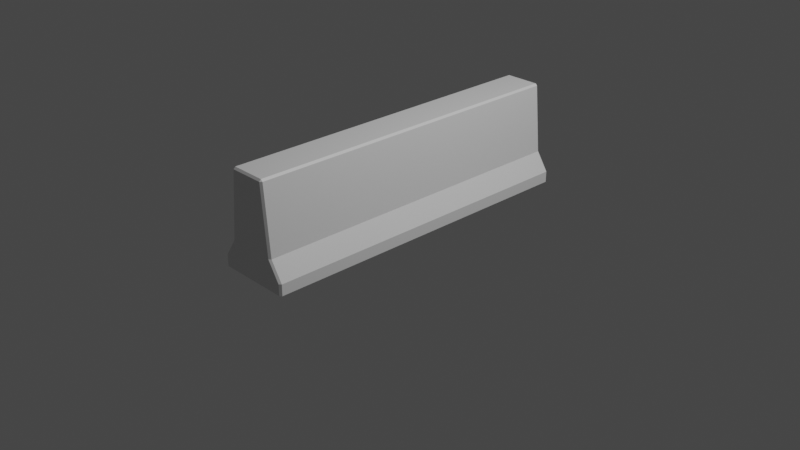 # Source: JBdemo4.blend  (saved by Blender 2.83.20; exported with 4.5.12 LTS)
import bpy
from mathutils import Matrix  # noqa: F401  (used for matrix-valued properties, if any)

bpy.ops.wm.read_factory_settings(use_empty=True)
scene = bpy.context.scene
scene.name = 'Scene'

# ---- collections
col_collection = bpy.data.collections.new('Collection'); scene.collection.children.link(col_collection)
col_main = bpy.data.collections.new('MAIN'); scene.collection.children.link(col_main)
col_main_200 = bpy.data.collections.new('MAIN_200'); col_main.children.link(col_main_200)

# ---- materials (node trees are filled in below, after node groups)
mat_material = bpy.data.materials.new('Material')
mat_material.alpha_threshold = 0.0
mat_material.line_color = (0.0, 0.0, 0.0, 1.0)

# ---- material node trees
mat_material.use_nodes = True; mat_material.node_tree.nodes.clear()
_N = mat_material.node_tree.nodes; _L = mat_material.node_tree.links
n0 = _N.new('ShaderNodeOutputMaterial'); n0.name = 'Material Output'; n0.location = (300, 300)
n1 = _N.new('ShaderNodeBsdfPrincipled'); n1.name = 'Principled BSDF'; n1.location = (10, 300)
n1.distribution = 'GGX'
n1.subsurface_method = 'BURLEY'
n1.inputs[2].default_value = 0.4
n1.inputs[3].default_value = 1.45
n1.inputs[27].default_value = (0.0, 0.0, 0.0, 1.0)
n1.inputs[28].default_value = 1.0
_L.new(n1.outputs[0], n0.inputs[0])
n0.is_active_output = True

# ---- world
world_world = bpy.data.worlds.new('World'); scene.world = world_world
world_world.use_nodes = True; world_world.node_tree.nodes.clear()
_N = world_world.node_tree.nodes; _L = world_world.node_tree.links
n0 = _N.new('ShaderNodeOutputWorld'); n0.name = 'World Output'; n0.location = (300, 300)
n1 = _N.new('ShaderNodeBackground'); n1.name = 'Background'; n1.location = (10, 300)
n1.inputs[0].default_value = (0.05088, 0.05088, 0.05088, 1.0)
_L.new(n1.outputs[0], n0.inputs[0])
n0.is_active_output = True
world_world.color = (0.05088, 0.05088, 0.05088)
world_world.use_sun_shadow = False
world_world.sun_shadow_jitter_overblur = 0.0

# ---- cameras
cam_camera = bpy.data.cameras.new('Camera')
cam_camera.clip_end = 100.0
cam_camera.ortho_scale = 7.314

# ---- lights
light_light = bpy.data.lights.new('Light', 'POINT')
light_light.transmission_factor = 0.0
light_light.energy = 1000.0
light_light.shadow_soft_size = 0.1
light_light.shadow_maximum_resolution = 0.006
light_light.use_absolute_resolution = True

# ---- meshes
me_cube = bpy.data.meshes.new('Cube')
me_cube.from_pydata([(0.0, 1.829, -0.535), (0.0, -1.829, -0.535), (0.0, 1.829, -0.4154), (0.0, -1.829, -0.4154), (0.0, 1.829, -0.2153), (0.0, -1.829, -0.2153), (0.2082, 1.809, 0.5151), (0.1872, 1.829, 0.515), (0.1864, 1.809, 0.535), (0.3854, 1.829, -0.535), (0.4064, 1.809, -0.535), (0.1864, -1.809, 0.535), (0.1872, -1.829, 0.515), (0.2082, -1.809, 0.5151), (0.4064, -1.809, -0.535), (0.3854, -1.829, -0.535), (0.3853, 1.829, -0.4154), (0.4064, 1.809, -0.4154), (0.4064, -1.809, -0.4154), (0.3853, -1.829, -0.4154), (0.2541, 1.829, -0.2153), (0.2752, 1.809, -0.2153), (0.2752, -1.809, -0.2153), (0.2541, -1.829, -0.2153), (-0.2082, 1.809, 0.5151), (-0.1864, 1.809, 0.535), (-0.1872, 1.829, 0.515), (-0.4064, 1.809, -0.535), (-0.3854, 1.829, -0.535), (-0.1864, -1.809, 0.535), (-0.2082, -1.809, 0.5151), (-0.1872, -1.829, 0.515), (-0.3854, -1.829, -0.535), (-0.4064, -1.809, -0.535), (-0.4064, 1.809, -0.4154), (-0.3853, 1.829, -0.4154), (-0.3853, -1.829, -0.4154), (-0.4064, -1.809, -0.4154), (-0.2752, 1.809, -0.2153), (-0.2541, 1.829, -0.2153), (-0.2541, -1.829, -0.2153), (-0.2752, -1.809, -0.2153), (0.0, -1.809, 0.535), (0.0, -1.829, 0.515), (0.0, 1.829, 0.515), (0.0, 1.809, 0.535)], [], [(0, 2, 16, 9), (10, 17, 18, 14), (21, 6, 13, 22), (23, 12, 43, 5), (0, 9, 10, 14, 15, 1), (19, 23, 5, 3), (2, 4, 20, 16), (25, 29, 42, 45), (17, 21, 22, 18), (15, 19, 3, 1), (4, 44, 7, 20), (0, 28, 35, 2), (27, 33, 37, 34), (38, 41, 30, 24), (40, 5, 43, 31), (0, 1, 32, 33, 27, 28), (36, 3, 5, 40), (2, 35, 39, 4), (34, 37, 41, 38), (32, 1, 3, 36), (4, 39, 26, 44), (6, 7, 8), (11, 12, 13), (24, 25, 26), (29, 30, 31), (17, 10, 9, 16), (19, 15, 14, 18), (8, 11, 13, 6), (45, 8, 7, 44), (21, 17, 16, 20), (23, 19, 18, 22), (6, 21, 20, 7), (12, 23, 22, 13), (11, 42, 43, 12), (35, 28, 27, 34), (37, 33, 32, 36), (24, 30, 29, 25), (44, 26, 25, 45), (39, 35, 34, 38), (41, 37, 36, 40), (26, 39, 38, 24), (30, 41, 40, 31), (31, 43, 42, 29), (8, 45, 42, 11)])
_uv = me_cube.uv_layers.new(name='UVMap')
_uv.uv.foreach_set('vector', [0.375, 0.375, 0.4029, 0.375, 0.4029, 0.4935, 0.375, 0.4935, 0.375, 0.5014, 0.4029, 0.5014, 0.4029, 0.7486, 0.375, 0.7486, 0.4497, 0.5014, 0.6203, 0.5014, 0.6203, 0.7486, 0.4497, 0.7486, 0.4497, 0.7596, 0.6203, 0.7624, 0.6203, 0.875, 0.4497, 0.875, 0.25, 0.5, 0.3685, 0.5, 0.375, 0.5014, 0.375, 0.7486, 0.3685, 0.75, 0.25, 0.75, 0.4029, 0.7565, 0.4497, 0.7596, 0.4497, 0.875, 0.4029, 0.875, 0.4029, 0.375, 0.4497, 0.375, 0.4497, 0.4904, 0.4029, 0.4935, 0.6371, 0.5014, 0.6371, 0.7486, 0.75, 0.7486, 0.75, 0.5014, 0.4029, 0.5014, 0.4497, 0.5014, 0.4497, 0.7486, 0.4029, 0.7486, 0.375, 0.7565, 0.4029, 0.7565, 0.4029, 0.875, 0.375, 0.875, 0.4497, 0.375, 0.6203, 0.375, 0.6203, 0.4876, 0.4497, 0.4904, 0.375, 0.375, 0.375, 0.4935, 0.4029, 0.4935, 0.4029, 0.375, 0.375, 0.5014, 0.375, 0.7486, 0.4029, 0.7486, 0.4029, 0.5014, 0.4497, 0.5014, 0.4497, 0.7486, 0.6203, 0.7486, 0.6203, 0.5014, 0.4497, 0.7596, 0.4497, 0.875, 0.6203, 0.875, 0.6203, 0.7624, 0.25, 0.5, 0.25, 0.75, 0.3685, 0.75, 0.375, 0.7486, 0.375, 0.5014, 0.3685, 0.5, 0.4029, 0.7565, 0.4029, 0.875, 0.4497, 0.875, 0.4497, 0.7596, 0.4029, 0.375, 0.4029, 0.4935, 0.4497, 0.4904, 0.4497, 0.375, 0.4029, 0.5014, 0.4029, 0.7486, 0.4497, 0.7486, 0.4497, 0.5014, 0.375, 0.7565, 0.375, 0.875, 0.4029, 0.875, 0.4029, 0.7565, 0.4497, 0.375, 0.4497, 0.4904, 0.6203, 0.4876, 0.6203, 0.375, 0.6203, 0.5014, 0.6208, 0.5, 0.625, 0.5014, 0.6371, 0.7486, 0.6366, 0.75, 0.625, 0.7486, 0.6203, 0.5014, 0.625, 0.5014, 0.6208, 0.5, 0.6371, 0.7486, 0.625, 0.7486, 0.6366, 0.75, 0.4029, 0.5014, 0.375, 0.5014, 0.375, 0.4935, 0.4029, 0.4935, 0.4029, 0.7565, 0.375, 0.7565, 0.375, 0.7486, 0.4029, 0.7486, 0.6371, 0.5014, 0.6371, 0.7486, 0.6203, 0.7486, 0.6203, 0.5014, 0.75, 0.5014, 0.6371, 0.5014, 0.6366, 0.5, 0.75, 0.5, 0.4497, 0.5014, 0.4029, 0.5014, 0.4029, 0.4935, 0.4497, 0.4904, 0.4497, 0.7596, 0.4029, 0.7565, 0.4029, 0.7486, 0.4497, 0.7486, 0.6203, 0.5014, 0.4497, 0.5014, 0.4497, 0.4904, 0.6203, 0.4876, 0.6203, 0.7624, 0.4497, 0.7596, 0.4497, 0.7486, 0.6203, 0.7486, 0.6371, 0.7486, 0.75, 0.7486, 0.75, 0.75, 0.6366, 0.75, 0.4029, 0.4935, 0.375, 0.4935, 0.375, 0.5014, 0.4029, 0.5014, 0.4029, 0.7486, 0.375, 0.7486, 0.375, 0.7565, 0.4029, 0.7565, 0.6203, 0.5014, 0.6203, 0.7486, 0.6371, 0.7486, 0.6371, 0.5014, 0.6203, 0.375, 0.6203, 0.4876, 0.625, 0.4879, 0.625, 0.375, 0.4497, 0.4904, 0.4029, 0.4935, 0.4029, 0.5014, 0.4497, 0.5014, 0.4497, 0.7486, 0.4029, 0.7486, 0.4029, 0.7565, 0.4497, 0.7596, 0.6203, 0.4876, 0.4497, 0.4904, 0.4497, 0.5014, 0.6203, 0.5014, 0.6203, 0.7486, 0.4497, 0.7486, 0.4497, 0.7596, 0.6203, 0.7624, 0.6203, 0.7624, 0.6203, 0.875, 0.625, 0.875, 0.625, 0.7621, 0.6371, 0.5014, 0.75, 0.5014, 0.75, 0.7486, 0.6371, 0.7486])
me_cube.materials.append(mat_material)
me_cube.use_remesh_preserve_volume = False
me_cube.use_remesh_preserve_attributes = False
me_cube.use_mirror_vertex_groups = False
me_cube.update()

# ---- objects
ob_light = bpy.data.objects.new('Light', light_light)
ob_camera = bpy.data.objects.new('Camera', cam_camera)
ob_cube = bpy.data.objects.new('Cube', me_cube)

# ---- transforms, parenting, visibility, modifiers, constraints
ob_light.location = (4.076, 1.005, 5.904)
ob_light.rotation_euler = (0.6503, 0.05522, 1.866)
ob_light.lock_rotations_4d = False
ob_light.empty_display_type = 'ARROWS'
ob_light.color = (0.0, 0.0, 0.0, 0.0)
ob_light.lineart.crease_threshold = 0.0
ob_camera.location = (7.359, -6.926, 4.958)
ob_camera.rotation_euler = (1.109, 0.0, 0.8149)
ob_camera.lock_rotations_4d = False
ob_camera.empty_display_type = 'ARROWS'
ob_camera.color = (0.0, 0.0, 0.0, 0.0)
ob_camera.display_type = 'WIRE'
ob_camera.lineart.crease_threshold = 0.0
ob_cube.location = (0.0, 0.0, 0.52)
ob_cube.lock_rotations_4d = False
ob_cube.empty_display_type = 'ARROWS'
ob_cube.lineart.crease_threshold = 0.0

# ---- collection membership
col_collection.objects.link(ob_light)
col_collection.objects.link(ob_camera)
col_main_200.objects.link(ob_cube)

# ---- scene / render settings (as saved in the file)
scene.camera = ob_camera
scene.frame_start = 1; scene.frame_end = 250; scene.frame_set(1)
scene.render.engine = 'CYCLES'
scene.render.film_transparent = True
scene.cycles.use_denoising = False
scene.cycles.samples = 200
scene.cycles.sampling_pattern = 'TABULATED_SOBOL'
scene.cycles.use_adaptive_sampling = False
scene.cycles.use_light_tree = False
scene.cycles.max_bounces = 6
scene.cycles.diffuse_bounces = 3
scene.cycles.glossy_bounces = 3
scene.cycles.transmission_bounces = 4
scene.cycles.transparent_max_bounces = 4
scene.eevee.taa_render_samples = 200
scene.view_settings.view_transform = 'Filmic'
bpy.context.view_layer.update()
